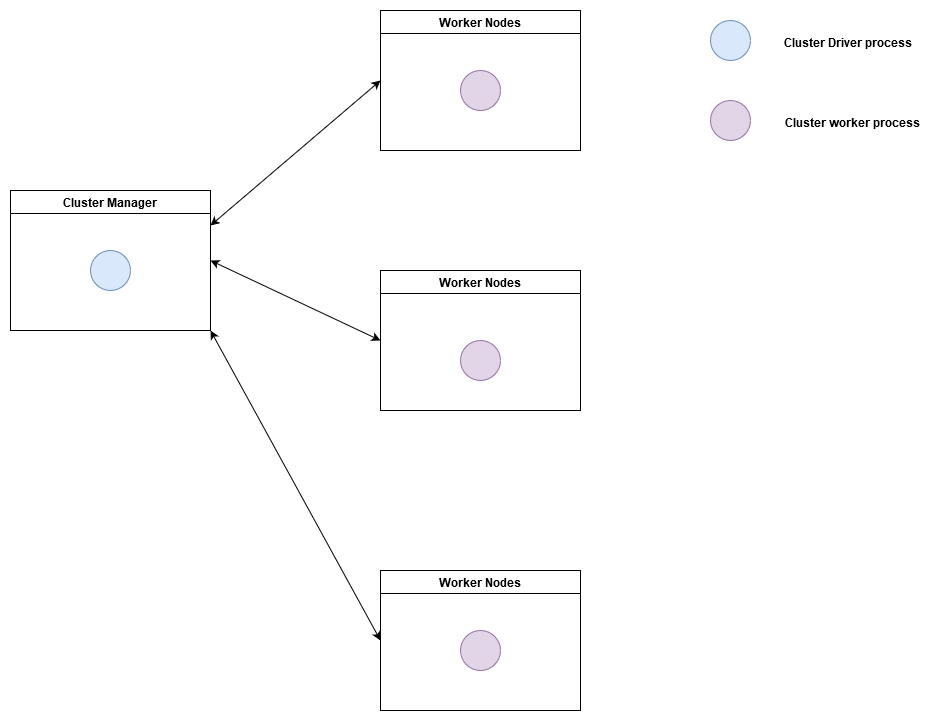

The diagram above was exported from draw.io. Its source (the exported page's mxGraphModel, read from the mxfile embedded in the PNG):
<mxGraphModel dx="574" dy="728" grid="1" gridSize="10" guides="1" tooltips="1" connect="1" arrows="1" fold="1" page="1" pageScale="1" pageWidth="850" pageHeight="1100" math="0" shadow="0">
  <root>
    <mxCell id="0" />
    <mxCell id="1" parent="0" />
    <mxCell id="vIhF96vjK2HJc6IJ2wwP-2" value="Worker Nodes" style="swimlane;startSize=23;" parent="1" vertex="1">
      <mxGeometry x="560" y="280" width="200" height="140" as="geometry" />
    </mxCell>
    <mxCell id="EktErnaBhxfnRDtr48mX-15" value="" style="ellipse;whiteSpace=wrap;html=1;aspect=fixed;fillColor=#e1d5e7;strokeColor=#9673a6;" parent="vIhF96vjK2HJc6IJ2wwP-2" vertex="1">
      <mxGeometry x="80" y="70" width="40" height="40" as="geometry" />
    </mxCell>
    <mxCell id="vIhF96vjK2HJc6IJ2wwP-7" value="Worker Nodes" style="swimlane;startSize=23;" parent="1" vertex="1">
      <mxGeometry x="560" y="20" width="200" height="140" as="geometry" />
    </mxCell>
    <mxCell id="EktErnaBhxfnRDtr48mX-14" value="" style="ellipse;whiteSpace=wrap;html=1;aspect=fixed;fillColor=#e1d5e7;strokeColor=#9673a6;" parent="vIhF96vjK2HJc6IJ2wwP-7" vertex="1">
      <mxGeometry x="80" y="60" width="40" height="40" as="geometry" />
    </mxCell>
    <mxCell id="vIhF96vjK2HJc6IJ2wwP-13" style="rounded=0;orthogonalLoop=1;jettySize=auto;html=1;exitX=1;exitY=0.25;exitDx=0;exitDy=0;entryX=0;entryY=0.5;entryDx=0;entryDy=0;startArrow=classic;startFill=1;" parent="1" source="vIhF96vjK2HJc6IJ2wwP-9" target="vIhF96vjK2HJc6IJ2wwP-7" edge="1">
      <mxGeometry relative="1" as="geometry" />
    </mxCell>
    <mxCell id="vIhF96vjK2HJc6IJ2wwP-14" style="edgeStyle=none;rounded=0;orthogonalLoop=1;jettySize=auto;html=1;exitX=1;exitY=0.5;exitDx=0;exitDy=0;entryX=0;entryY=0.5;entryDx=0;entryDy=0;startArrow=classic;startFill=1;" parent="1" source="vIhF96vjK2HJc6IJ2wwP-9" target="vIhF96vjK2HJc6IJ2wwP-2" edge="1">
      <mxGeometry relative="1" as="geometry" />
    </mxCell>
    <mxCell id="vIhF96vjK2HJc6IJ2wwP-15" style="edgeStyle=none;rounded=0;orthogonalLoop=1;jettySize=auto;html=1;exitX=1;exitY=1;exitDx=0;exitDy=0;entryX=0;entryY=0.5;entryDx=0;entryDy=0;startArrow=classic;startFill=1;" parent="1" source="vIhF96vjK2HJc6IJ2wwP-9" target="vIhF96vjK2HJc6IJ2wwP-11" edge="1">
      <mxGeometry relative="1" as="geometry" />
    </mxCell>
    <mxCell id="vIhF96vjK2HJc6IJ2wwP-9" value="Cluster Manager" style="swimlane;startSize=23;" parent="1" vertex="1">
      <mxGeometry x="190" y="200" width="200" height="140" as="geometry" />
    </mxCell>
    <mxCell id="EktErnaBhxfnRDtr48mX-13" value="" style="ellipse;whiteSpace=wrap;html=1;aspect=fixed;fillColor=#dae8fc;strokeColor=#6c8ebf;" parent="vIhF96vjK2HJc6IJ2wwP-9" vertex="1">
      <mxGeometry x="80" y="60" width="40" height="40" as="geometry" />
    </mxCell>
    <mxCell id="vIhF96vjK2HJc6IJ2wwP-11" value="Worker Nodes" style="swimlane;startSize=23;" parent="1" vertex="1">
      <mxGeometry x="560" y="580" width="200" height="140" as="geometry" />
    </mxCell>
    <mxCell id="EktErnaBhxfnRDtr48mX-16" value="" style="ellipse;whiteSpace=wrap;html=1;aspect=fixed;fillColor=#e1d5e7;strokeColor=#9673a6;" parent="vIhF96vjK2HJc6IJ2wwP-11" vertex="1">
      <mxGeometry x="80" y="60" width="40" height="40" as="geometry" />
    </mxCell>
    <mxCell id="EktErnaBhxfnRDtr48mX-8" value="" style="ellipse;whiteSpace=wrap;html=1;aspect=fixed;fillColor=#dae8fc;strokeColor=#6c8ebf;" parent="1" vertex="1">
      <mxGeometry x="890" y="30" width="40" height="40" as="geometry" />
    </mxCell>
    <mxCell id="EktErnaBhxfnRDtr48mX-9" value="" style="ellipse;whiteSpace=wrap;html=1;aspect=fixed;fillColor=#e1d5e7;strokeColor=#9673a6;" parent="1" vertex="1">
      <mxGeometry x="890" y="110" width="40" height="40" as="geometry" />
    </mxCell>
    <mxCell id="EktErnaBhxfnRDtr48mX-11" value="&lt;font style=&quot;font-size: 12px&quot;&gt;Cluster Driver process&lt;/font&gt;" style="text;html=1;strokeColor=none;fillColor=none;align=center;verticalAlign=middle;whiteSpace=wrap;rounded=0;fontStyle=1;fontSize=19;" parent="1" vertex="1">
      <mxGeometry x="960" y="40" width="135" height="20" as="geometry" />
    </mxCell>
    <mxCell id="EktErnaBhxfnRDtr48mX-12" value="&lt;font style=&quot;font-size: 12px&quot;&gt;Cluster worker process&lt;/font&gt;" style="text;html=1;strokeColor=none;fillColor=none;align=center;verticalAlign=middle;whiteSpace=wrap;rounded=0;fontStyle=1;fontSize=19;" parent="1" vertex="1">
      <mxGeometry x="960" y="120" width="145" height="20" as="geometry" />
    </mxCell>
  </root>
</mxGraphModel>